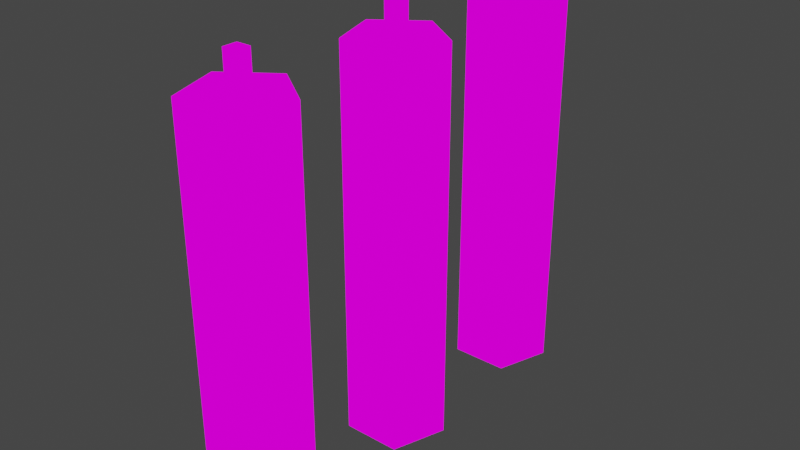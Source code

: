 # Source: candlered.blend  (saved by Blender 2.93.20; exported with 4.5.12 LTS)
import bpy
from mathutils import Matrix  # noqa: F401  (used for matrix-valued properties, if any)

bpy.ops.wm.read_factory_settings(use_empty=True)
scene = bpy.context.scene
scene.name = 'Scene'

# ---- collections
col_collection = bpy.data.collections.new('Collection'); scene.collection.children.link(col_collection)

# ---- images (referenced by path relative to the original .blend; pixels are not part of the script)
import os
ASSET_DIR = os.environ.get("B2B_ASSET_DIR", "")  # directory of the original .blend (textures are referenced by path, not embedded)
HERE = os.path.dirname(os.path.abspath(__file__))  # packed textures are extracted next to this script under _unpacked/

def load_image(name, relpath, width, height, colorspace="sRGB"):
    """Load a texture the original file referenced (path relative to the .blend, or extracted next to this script)."""
    p = next((c for c in (os.path.join(HERE, relpath), os.path.join(ASSET_DIR, relpath)) if relpath and os.path.exists(c)), "")
    if p:
        img = bpy.data.images.load(p, check_existing=True)
        img.name = name
    else:  # same state as the original file: an image datablock whose file is absent (Cycles renders it pink)
        img = bpy.data.images.new(name, width, height)
        img.source = "FILE"
        img.filepath = "//" + (relpath or name)
    img.colorspace_settings.name = colorspace
    return img
img_candleredtext_jpg = load_image('candleredtext.jpg', 'candleredtext.jpg', 1024, 1024, 'sRGB')

# ---- materials (node trees are filled in below, after node groups)
mat_candlered = bpy.data.materials.new('candlered')
mat_candlered.alpha_threshold = 0.0
mat_candlered.use_transparent_shadow = False
mat_candlered.line_color = (0.0, 0.0, 0.0, 1.0)

# ---- material node trees
mat_candlered.use_nodes = True; mat_candlered.node_tree.nodes.clear()
_N = mat_candlered.node_tree.nodes; _L = mat_candlered.node_tree.links
n0 = _N.new('ShaderNodeOutputMaterial'); n0.name = 'Material Output'; n0.location = (300, 300)
n1 = _N.new('ShaderNodeEmission'); n1.name = 'Emission'; n1.location = (10, 300)
n2 = _N.new('ShaderNodeTexImage'); n2.name = 'Image Texture'; n2.location = (-280, 280)
n2.image = img_candleredtext_jpg
n2.interpolation = 'Closest'
_L.new(n1.outputs[0], n0.inputs[0])
_L.new(n2.outputs[0], n1.inputs[0])
n0.is_active_output = True

# ---- world
world_world = bpy.data.worlds.new('World'); scene.world = world_world
world_world.use_nodes = True; world_world.node_tree.nodes.clear()
_N = world_world.node_tree.nodes; _L = world_world.node_tree.links
n0 = _N.new('ShaderNodeOutputWorld'); n0.name = 'World Output'; n0.location = (300, 300)
n1 = _N.new('ShaderNodeBackground'); n1.name = 'Background'; n1.location = (10, 300)
n1.inputs[0].default_value = (0.05088, 0.05088, 0.05088, 1.0)
_L.new(n1.outputs[0], n0.inputs[0])
n0.is_active_output = True
world_world.color = (0.05088, 0.05088, 0.05088)
world_world.use_sun_shadow = False
world_world.sun_shadow_jitter_overblur = 0.0

# ---- meshes
me_cube_001 = bpy.data.meshes.new('Cube.001')
me_cube_001.from_pydata([(-1.0, -1.0, -1.0), (-1.0, -1.0, 4.667), (-1.0, 1.0, -1.0), (-1.0, 1.0, 4.667), (1.0, -1.0, -1.0), (1.0, -1.0, 4.667), (1.0, 1.0, -1.0), (1.0, 1.0, 4.667), (0.0, 6.704, -54.84), (0.0, 6.704, 0.01191), (6.511, 2.072, -54.84), (6.511, 2.072, 0.01191), (4.024, -5.424, -54.84), (4.024, -5.424, 0.01191), (-4.024, -5.424, -54.84), (-4.024, -5.424, 0.01191), (-6.511, 2.072, -54.84), (-6.511, 2.072, 0.01191)], [], [(0, 1, 3, 2), (2, 3, 7, 6), (6, 7, 5, 4), (4, 5, 1, 0), (2, 6, 4, 0), (7, 3, 1, 5), (8, 9, 11, 10), (10, 11, 13, 12), (12, 13, 15, 14), (11, 9, 17, 15, 13), (14, 15, 17, 16), (16, 17, 9, 8), (8, 10, 12, 14, 16)])
_uv = me_cube_001.uv_layers.new(name='UVMap')
_uv.uv.foreach_set('vector', [0.539, 0.6805, 0.5039, 0.6805, 0.5039, 0.6453, 0.539, 0.6453, 0.495, 0.6236, 0.5202, 0.6236, 0.5202, 0.6489, 0.495, 0.6489, 0.5017, 0.6439, 0.5306, 0.6439, 0.5306, 0.6728, 0.5017, 0.6728, 0.4942, 0.662, 0.4942, 0.6197, 0.5212, 0.6197, 0.5212, 0.662, 0.125, 0.5, 0.375, 0.5, 0.375, 0.75, 0.125, 0.75, 0.5195, 0.6481, 0.5032, 0.6481, 0.5032, 0.6319, 0.5195, 0.6319, 0.3015, 0.4153, 0.5364, 0.392, 0.4338, 0.3695, 0.4123, 0.4797, 0.355, 0.4506, 0.3765, 0.3403, 0.3102, 0.3799, 0.5341, 0.4238, 0.6591, 0.5322, 0.4352, 0.4883, 0.4983, 0.5312, 0.6591, 0.4485, 0.4373, 0.4393, 0.3995, 0.4668, 0.3617, 0.4393, 0.3761, 0.3949, 0.4228, 0.3949, 0.6591, 0.4485, 0.4983, 0.5312, 0.6081, 0.5212, 0.4817, 0.4257, 0.4817, 0.4257, 0.6081, 0.5212, 0.6041, 0.4711, 0.3693, 0.4945, 0.2922, 0.3265, 0.324, 0.3034, 0.3118, 0.266, 0.2725, 0.266, 0.2603, 0.3034])
me_cube_001.materials.append(mat_candlered)
me_cube_001.use_remesh_fix_poles = True
me_cube_001.use_remesh_preserve_attributes = False
me_cube_001.update()
me_cube_002 = bpy.data.meshes.new('Cube.002')
me_cube_002.from_pydata([(-1.0, -1.0, -1.0), (-1.0, -1.0, 4.667), (-1.0, 1.0, -1.0), (-1.0, 1.0, 4.667), (1.0, -1.0, -1.0), (1.0, -1.0, 4.667), (1.0, 1.0, -1.0), (1.0, 1.0, 4.667), (0.0, 6.704, -54.84), (0.0, 6.704, 0.01191), (6.511, 2.072, -54.84), (6.511, 2.072, 0.01191), (4.024, -5.424, -54.84), (4.024, -5.424, 0.01191), (-4.024, -5.424, -54.84), (-4.024, -5.424, 0.01191), (-6.511, 2.072, -54.84), (-6.511, 2.072, 0.01191)], [], [(0, 1, 3, 2), (2, 3, 7, 6), (6, 7, 5, 4), (4, 5, 1, 0), (2, 6, 4, 0), (7, 3, 1, 5), (8, 9, 11, 10), (10, 11, 13, 12), (12, 13, 15, 14), (11, 9, 17, 15, 13), (14, 15, 17, 16), (16, 17, 9, 8), (8, 10, 12, 14, 16)])
_uv = me_cube_002.uv_layers.new(name='UVMap')
_uv.uv.foreach_set('vector', [0.539, 0.6805, 0.5039, 0.6805, 0.5039, 0.6453, 0.539, 0.6453, 0.495, 0.6236, 0.5202, 0.6236, 0.5202, 0.6489, 0.495, 0.6489, 0.5017, 0.6439, 0.5306, 0.6439, 0.5306, 0.6728, 0.5017, 0.6728, 0.4942, 0.662, 0.4942, 0.6197, 0.5212, 0.6197, 0.5212, 0.662, 0.125, 0.5, 0.375, 0.5, 0.375, 0.75, 0.125, 0.75, 0.5195, 0.6481, 0.5032, 0.6481, 0.5032, 0.6319, 0.5195, 0.6319, 0.3015, 0.4153, 0.5364, 0.392, 0.4338, 0.3695, 0.4123, 0.4797, 0.355, 0.4506, 0.3765, 0.3403, 0.3102, 0.3799, 0.5341, 0.4238, 0.6591, 0.5322, 0.4352, 0.4883, 0.4983, 0.5312, 0.6591, 0.4485, 0.4373, 0.4393, 0.3995, 0.4668, 0.3617, 0.4393, 0.3761, 0.3949, 0.4228, 0.3949, 0.6591, 0.4485, 0.4983, 0.5312, 0.6081, 0.5212, 0.4817, 0.4257, 0.4817, 0.4257, 0.6081, 0.5212, 0.6041, 0.4711, 0.3693, 0.4945, 0.2922, 0.3265, 0.324, 0.3034, 0.3118, 0.266, 0.2725, 0.266, 0.2603, 0.3034])
me_cube_002.materials.append(mat_candlered)
me_cube_002.use_remesh_fix_poles = True
me_cube_002.use_remesh_preserve_attributes = False
me_cube_002.update()
me_cube_003 = bpy.data.meshes.new('Cube.003')
me_cube_003.from_pydata([(-1.0, -1.0, -1.0), (-1.0, -1.0, 4.667), (-1.0, 1.0, -1.0), (-1.0, 1.0, 4.667), (1.0, -1.0, -1.0), (1.0, -1.0, 4.667), (1.0, 1.0, -1.0), (1.0, 1.0, 4.667), (0.0, 6.704, -54.84), (0.0, 6.704, 0.01191), (6.511, 2.072, -54.84), (6.511, 2.072, 0.01191), (4.024, -5.424, -54.84), (4.024, -5.424, 0.01191), (-4.024, -5.424, -54.84), (-4.024, -5.424, 0.01191), (-6.511, 2.072, -54.84), (-6.511, 2.072, 0.01191)], [], [(0, 1, 3, 2), (2, 3, 7, 6), (6, 7, 5, 4), (4, 5, 1, 0), (2, 6, 4, 0), (7, 3, 1, 5), (8, 9, 11, 10), (10, 11, 13, 12), (12, 13, 15, 14), (11, 9, 17, 15, 13), (14, 15, 17, 16), (16, 17, 9, 8), (8, 10, 12, 14, 16)])
_uv = me_cube_003.uv_layers.new(name='UVMap')
_uv.uv.foreach_set('vector', [0.539, 0.6805, 0.5039, 0.6805, 0.5039, 0.6453, 0.539, 0.6453, 0.495, 0.6236, 0.5202, 0.6236, 0.5202, 0.6489, 0.495, 0.6489, 0.5017, 0.6439, 0.5306, 0.6439, 0.5306, 0.6728, 0.5017, 0.6728, 0.4942, 0.662, 0.4942, 0.6197, 0.5212, 0.6197, 0.5212, 0.662, 0.125, 0.5, 0.375, 0.5, 0.375, 0.75, 0.125, 0.75, 0.5195, 0.6481, 0.5032, 0.6481, 0.5032, 0.6319, 0.5195, 0.6319, 0.3015, 0.4153, 0.5364, 0.392, 0.4338, 0.3695, 0.4123, 0.4797, 0.355, 0.4506, 0.3765, 0.3403, 0.3102, 0.3799, 0.5341, 0.4238, 0.6591, 0.5322, 0.4352, 0.4883, 0.4983, 0.5312, 0.6591, 0.4485, 0.4373, 0.4393, 0.3995, 0.4668, 0.3617, 0.4393, 0.3761, 0.3949, 0.4228, 0.3949, 0.6591, 0.4485, 0.4983, 0.5312, 0.6081, 0.5212, 0.4817, 0.4257, 0.4817, 0.4257, 0.6081, 0.5212, 0.6041, 0.4711, 0.3693, 0.4945, 0.2922, 0.3265, 0.324, 0.3034, 0.3118, 0.266, 0.2725, 0.266, 0.2603, 0.3034])
me_cube_003.materials.append(mat_candlered)
me_cube_003.use_remesh_fix_poles = True
me_cube_003.use_remesh_preserve_attributes = False
me_cube_003.update()

# ---- objects
ob_cube = bpy.data.objects.new('Cube', me_cube_001)
ob_cube_001 = bpy.data.objects.new('Cube.001', me_cube_002)
ob_cube_002 = bpy.data.objects.new('Cube.002', me_cube_003)

# ---- transforms, parenting, visibility, modifiers, constraints
ob_cube.location = (0.0, 0.0, 2.273)
ob_cube.scale = (0.0407, 0.0407, 0.0407)
ob_cube_001.location = (0.0, 1.0, 2.273)
ob_cube_001.scale = (0.0407, 0.0407, 0.0407)
ob_cube_002.location = (0.0, -1.0, 2.273)
ob_cube_002.scale = (0.0407, 0.0407, 0.0407)

# ---- collection membership
col_collection.objects.link(ob_cube)
col_collection.objects.link(ob_cube_001)
col_collection.objects.link(ob_cube_002)

# ---- scene / render settings (as saved in the file)
scene.frame_start = 1; scene.frame_end = 250; scene.frame_set(1)
scene.render.engine = 'BLENDER_EEVEE_NEXT'
scene.cycles.use_denoising = False
scene.cycles.samples = 128
scene.cycles.sampling_pattern = 'TABULATED_SOBOL'
scene.cycles.use_adaptive_sampling = False
scene.cycles.use_light_tree = False
scene.view_settings.view_transform = 'Filmic'
bpy.context.view_layer.update()

# ---- added for rendering (the .blend has no active camera): camera
cam_auto = bpy.data.cameras.new('AutoCamera')
cam_auto.lens = 50.0
cam_auto.sensor_width = 36.0
cam_auto.clip_end = 1000.0
ob_auto_camera = bpy.data.objects.new('AutoCamera', cam_auto)
scene.collection.objects.link(ob_auto_camera)
ob_auto_camera.location = (3.25344, -3.87808, 3.85519)
ob_auto_camera.rotation_euler = (1.09748, -7.21219e-08, 0.694738)
scene.camera = ob_auto_camera
bpy.context.view_layer.update()
